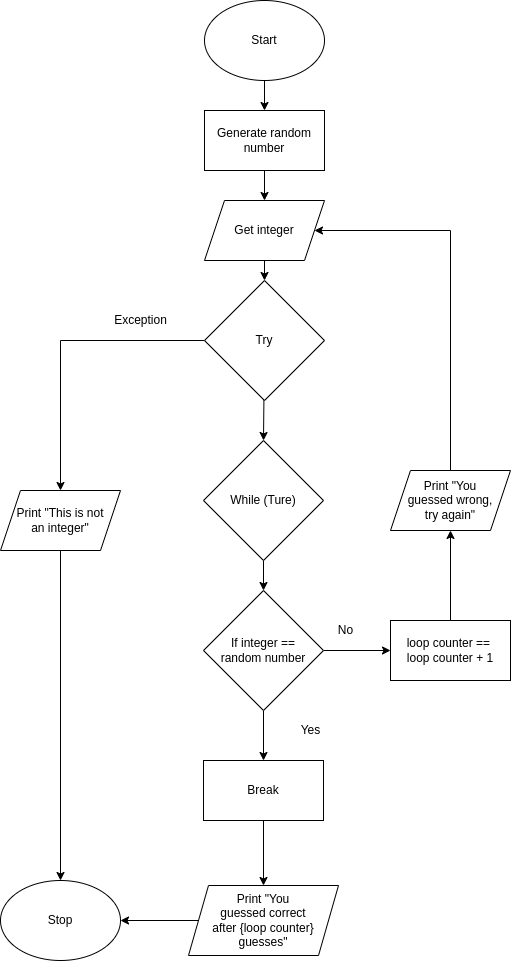

The diagram above was exported from draw.io. Its source (the exported page's mxGraphModel, read from the mxfile embedded in the PNG):
<mxGraphModel dx="1006" dy="728" grid="1" gridSize="10" guides="1" tooltips="1" connect="1" arrows="1" fold="1" page="1" pageScale="1" pageWidth="827" pageHeight="1169" math="0" shadow="0">
  <root>
    <mxCell id="0" />
    <mxCell id="1" parent="0" />
    <mxCell id="79" style="edgeStyle=none;html=1;entryX=0.5;entryY=0;entryDx=0;entryDy=0;" edge="1" parent="1" source="52" target="77">
      <mxGeometry relative="1" as="geometry" />
    </mxCell>
    <mxCell id="52" value="Start" style="ellipse;whiteSpace=wrap;html=1;" parent="1" vertex="1">
      <mxGeometry x="364" y="10" width="120" height="80" as="geometry" />
    </mxCell>
    <mxCell id="53" style="edgeStyle=none;rounded=0;html=1;entryX=0.5;entryY=0;entryDx=0;entryDy=0;" parent="1" source="54" target="63" edge="1">
      <mxGeometry relative="1" as="geometry" />
    </mxCell>
    <mxCell id="54" value="Get integer" style="shape=parallelogram;perimeter=parallelogramPerimeter;whiteSpace=wrap;html=1;fixedSize=1;" parent="1" vertex="1">
      <mxGeometry x="364" y="210" width="120" height="60" as="geometry" />
    </mxCell>
    <mxCell id="55" style="edgeStyle=none;html=1;entryX=0.5;entryY=0;entryDx=0;entryDy=0;" parent="1" source="56" target="72" edge="1">
      <mxGeometry relative="1" as="geometry" />
    </mxCell>
    <mxCell id="56" value="While (Ture)" style="rhombus;whiteSpace=wrap;html=1;" parent="1" vertex="1">
      <mxGeometry x="363" y="450" width="120" height="120" as="geometry" />
    </mxCell>
    <mxCell id="57" style="edgeStyle=none;html=1;entryX=0.5;entryY=0;entryDx=0;entryDy=0;" parent="1" source="58" target="65" edge="1">
      <mxGeometry relative="1" as="geometry" />
    </mxCell>
    <mxCell id="58" value="Break" style="rounded=0;whiteSpace=wrap;html=1;" parent="1" vertex="1">
      <mxGeometry x="363" y="770" width="120" height="60" as="geometry" />
    </mxCell>
    <mxCell id="59" value="Yes" style="text;html=1;align=center;verticalAlign=middle;resizable=0;points=[];autosize=1;strokeColor=none;fillColor=none;" parent="1" vertex="1">
      <mxGeometry x="450" y="730" width="40" height="20" as="geometry" />
    </mxCell>
    <mxCell id="60" value="No" style="text;html=1;align=center;verticalAlign=middle;resizable=0;points=[];autosize=1;strokeColor=none;fillColor=none;" parent="1" vertex="1">
      <mxGeometry x="490" y="630" width="30" height="20" as="geometry" />
    </mxCell>
    <mxCell id="61" style="edgeStyle=none;rounded=0;html=1;entryX=0.5;entryY=0;entryDx=0;entryDy=0;" parent="1" source="63" target="56" edge="1">
      <mxGeometry relative="1" as="geometry" />
    </mxCell>
    <mxCell id="62" style="edgeStyle=none;rounded=0;html=1;entryX=0.5;entryY=0;entryDx=0;entryDy=0;" parent="1" source="63" target="69" edge="1">
      <mxGeometry relative="1" as="geometry">
        <Array as="points">
          <mxPoint x="220" y="350" />
        </Array>
      </mxGeometry>
    </mxCell>
    <mxCell id="63" value="Try" style="rhombus;whiteSpace=wrap;html=1;" parent="1" vertex="1">
      <mxGeometry x="364" y="290" width="120" height="120" as="geometry" />
    </mxCell>
    <mxCell id="64" style="edgeStyle=none;rounded=0;html=1;entryX=1;entryY=0.5;entryDx=0;entryDy=0;" parent="1" source="65" target="66" edge="1">
      <mxGeometry relative="1" as="geometry" />
    </mxCell>
    <mxCell id="65" value="Print &quot;You&lt;br&gt;guessed correct&lt;br&gt;after {loop counter} guesses&quot;" style="shape=parallelogram;perimeter=parallelogramPerimeter;whiteSpace=wrap;html=1;fixedSize=1;" parent="1" vertex="1">
      <mxGeometry x="348" y="895" width="150" height="70" as="geometry" />
    </mxCell>
    <mxCell id="66" value="Stop" style="ellipse;whiteSpace=wrap;html=1;" parent="1" vertex="1">
      <mxGeometry x="160" y="890" width="120" height="80" as="geometry" />
    </mxCell>
    <mxCell id="67" value="Exception" style="text;html=1;align=center;verticalAlign=middle;resizable=0;points=[];autosize=1;strokeColor=none;fillColor=none;" parent="1" vertex="1">
      <mxGeometry x="265" y="320" width="70" height="20" as="geometry" />
    </mxCell>
    <mxCell id="68" style="edgeStyle=none;rounded=0;html=1;" parent="1" source="69" target="66" edge="1">
      <mxGeometry relative="1" as="geometry" />
    </mxCell>
    <mxCell id="69" value="Print &quot;This is not&lt;br&gt;an integer&quot;" style="shape=parallelogram;perimeter=parallelogramPerimeter;whiteSpace=wrap;html=1;fixedSize=1;" parent="1" vertex="1">
      <mxGeometry x="160" y="500" width="120" height="60" as="geometry" />
    </mxCell>
    <mxCell id="70" style="edgeStyle=none;html=1;" parent="1" source="72" target="58" edge="1">
      <mxGeometry relative="1" as="geometry" />
    </mxCell>
    <mxCell id="71" style="edgeStyle=none;html=1;" parent="1" source="72" target="74" edge="1">
      <mxGeometry relative="1" as="geometry" />
    </mxCell>
    <mxCell id="72" value="If integer ==&lt;br&gt;random number" style="rhombus;whiteSpace=wrap;html=1;" parent="1" vertex="1">
      <mxGeometry x="363" y="600" width="120" height="120" as="geometry" />
    </mxCell>
    <mxCell id="73" style="edgeStyle=none;html=1;entryX=0.5;entryY=1;entryDx=0;entryDy=0;" parent="1" source="74" target="76" edge="1">
      <mxGeometry relative="1" as="geometry" />
    </mxCell>
    <mxCell id="74" value="loop counter ==&amp;nbsp;&lt;br&gt;loop counter + 1" style="rounded=0;whiteSpace=wrap;html=1;" parent="1" vertex="1">
      <mxGeometry x="550" y="630" width="120" height="60" as="geometry" />
    </mxCell>
    <mxCell id="75" style="edgeStyle=none;html=1;entryX=1;entryY=0.5;entryDx=0;entryDy=0;rounded=0;" parent="1" source="76" target="54" edge="1">
      <mxGeometry relative="1" as="geometry">
        <Array as="points">
          <mxPoint x="610" y="240" />
        </Array>
      </mxGeometry>
    </mxCell>
    <mxCell id="76" value="Print &quot;You&lt;br&gt;guessed wrong,&lt;br&gt;try again&quot;" style="shape=parallelogram;perimeter=parallelogramPerimeter;whiteSpace=wrap;html=1;fixedSize=1;" parent="1" vertex="1">
      <mxGeometry x="550" y="480" width="120" height="60" as="geometry" />
    </mxCell>
    <mxCell id="78" style="edgeStyle=none;html=1;entryX=0.5;entryY=0;entryDx=0;entryDy=0;" edge="1" parent="1" source="77" target="54">
      <mxGeometry relative="1" as="geometry" />
    </mxCell>
    <mxCell id="77" value="Generate random&lt;br&gt;number" style="rounded=0;whiteSpace=wrap;html=1;" vertex="1" parent="1">
      <mxGeometry x="364" y="120" width="120" height="60" as="geometry" />
    </mxCell>
  </root>
</mxGraphModel>